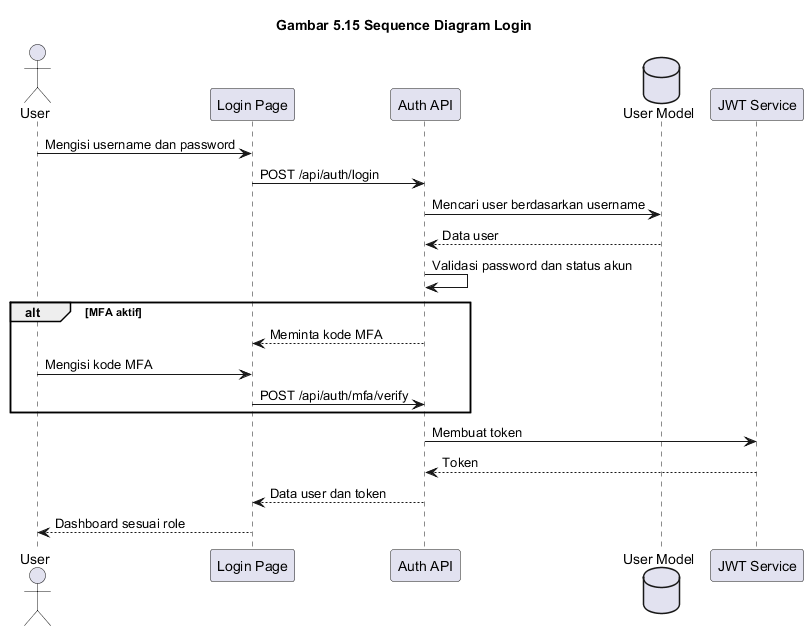

The diagram above was rendered by PlantUML. Its source (embedded in the PNG):
@startuml
title Gambar 5.15 Sequence Diagram Login

actor User
participant "Login Page" as LoginPage
participant "Auth API" as AuthAPI
database "User Model" as UserModel
participant "JWT Service" as JWT

User -> LoginPage: Mengisi username dan password
LoginPage -> AuthAPI: POST /api/auth/login
AuthAPI -> UserModel: Mencari user berdasarkan username
UserModel --> AuthAPI: Data user
AuthAPI -> AuthAPI: Validasi password dan status akun

alt MFA aktif
  AuthAPI --> LoginPage: Meminta kode MFA
  User -> LoginPage: Mengisi kode MFA
  LoginPage -> AuthAPI: POST /api/auth/mfa/verify
end

AuthAPI -> JWT: Membuat token
JWT --> AuthAPI: Token
AuthAPI --> LoginPage: Data user dan token
LoginPage --> User: Dashboard sesuai role

@enduml